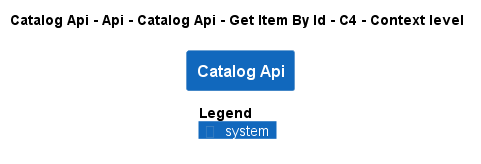

The diagram above was rendered by PlantUML. Its source (embedded in the PNG):
@startuml
!pragma layout smetana
!include ..\..\..\..\..\..\..\..\.c4s\C4_Context.puml

AddElementTag("state:new", $bgColor=green, $fontColor=#ffffff, $borderColor=green, $shadowing="False")
AddElementTag("state:changed", $bgColor=orange, $fontColor=#ffffff, $borderColor=orange, $shadowing="False")
AddElementTag("state:removed", $bgColor=red, $fontColor=#ffffff, $borderColor=red, $shadowing="False")

AddRelTag("state:new", $textColor=green, $lineColor=green)
AddRelTag("state:changed", $textColor=orange, $lineColor=orange)
AddRelTag("state:removed", $textColor=red, $lineColor=red)

SHOW_PERSON_PORTRAIT()
LAYOUT_TOP_DOWN()

skinparam linetype polyline

title Catalog Api - Api - Catalog Api - Get Item By Id - C4 - Context level

System(dotnet.eShop.Architecture.SoftwareSystems.CatalogApi, "Catalog Api", "")



SHOW_LEGEND()
@enduml